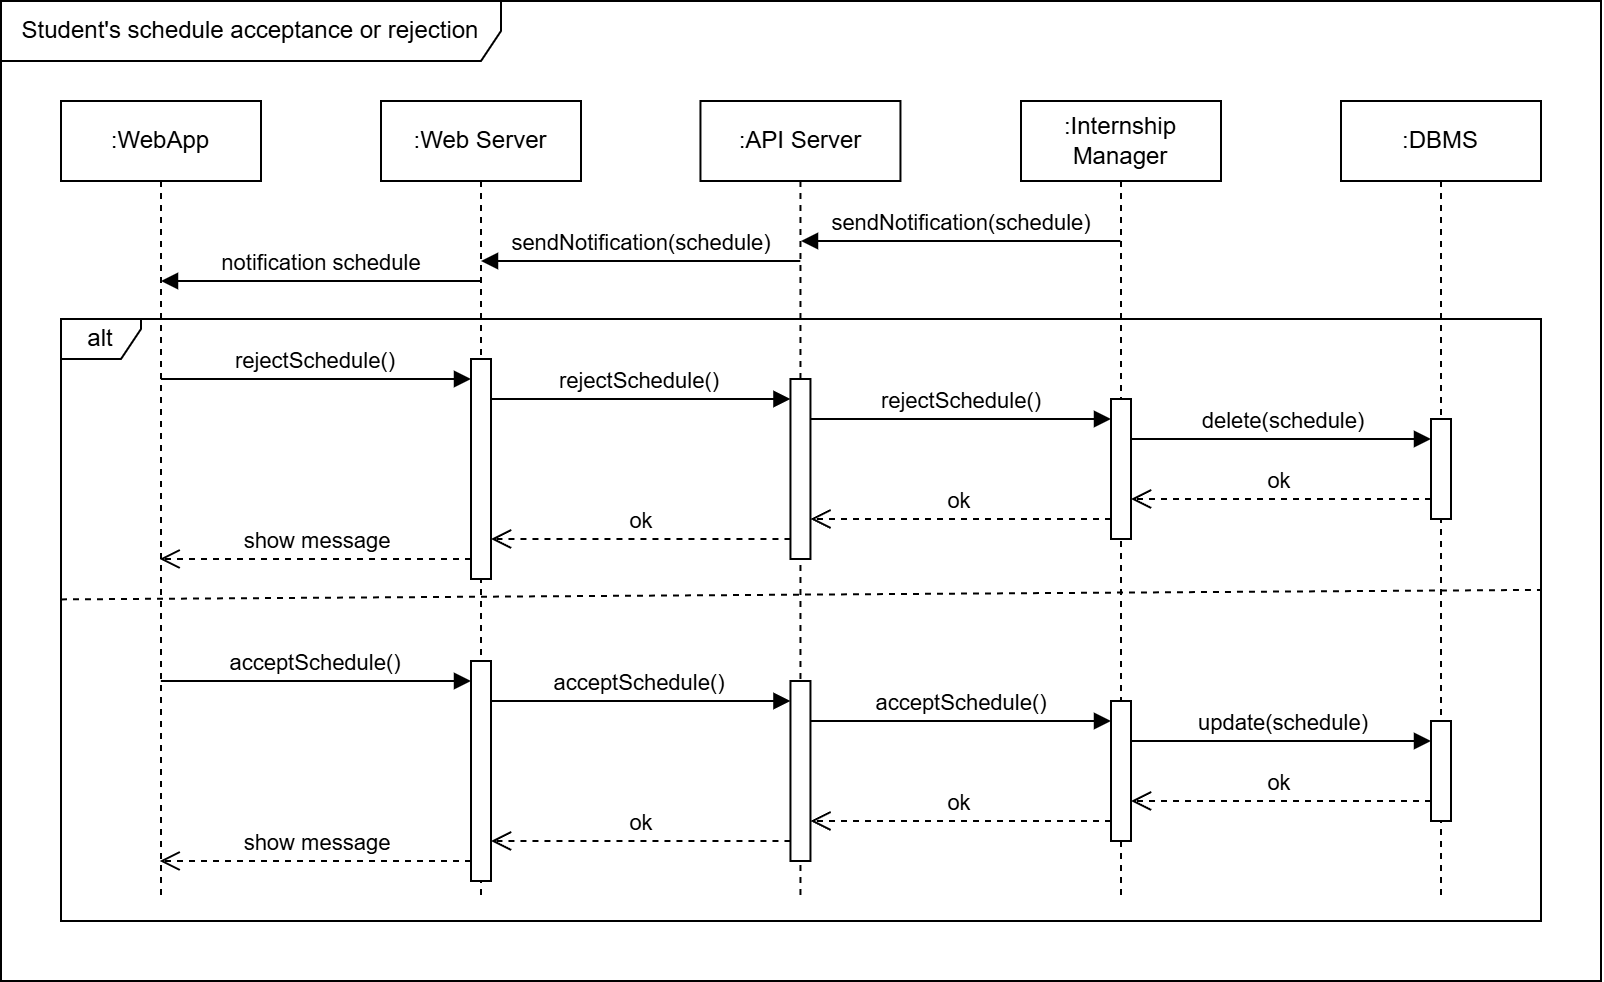

The diagram above was exported from draw.io. Its source (the exported page's mxGraphModel, read from the mxfile embedded in the PNG):
<mxGraphModel dx="1131" dy="1636" grid="1" gridSize="10" guides="1" tooltips="1" connect="1" arrows="1" fold="1" page="1" pageScale="1" pageWidth="827" pageHeight="1169" math="0" shadow="0">
  <root>
    <mxCell id="0" />
    <mxCell id="1" parent="0" />
    <mxCell id="2" value=":WebApp" style="shape=umlLifeline;perimeter=lifelinePerimeter;whiteSpace=wrap;html=1;container=1;dropTarget=0;collapsible=0;recursiveResize=0;outlineConnect=0;portConstraint=eastwest;newEdgeStyle={&quot;curved&quot;:0,&quot;rounded&quot;:0};" vertex="1" parent="1">
      <mxGeometry x="980" y="920" width="100" height="400" as="geometry" />
    </mxCell>
    <mxCell id="3" value=":Web Server" style="shape=umlLifeline;perimeter=lifelinePerimeter;whiteSpace=wrap;html=1;container=1;dropTarget=0;collapsible=0;recursiveResize=0;outlineConnect=0;portConstraint=eastwest;newEdgeStyle={&quot;curved&quot;:0,&quot;rounded&quot;:0};" vertex="1" parent="1">
      <mxGeometry x="1140" y="920" width="100" height="400" as="geometry" />
    </mxCell>
    <mxCell id="4" value="" style="html=1;points=[[0,0,0,0,5],[0,1,0,0,-5],[1,0,0,0,5],[1,1,0,0,-5]];perimeter=orthogonalPerimeter;outlineConnect=0;targetShapes=umlLifeline;portConstraint=eastwest;newEdgeStyle={&quot;curved&quot;:0,&quot;rounded&quot;:0};" vertex="1" parent="3">
      <mxGeometry x="45" y="129" width="10" height="110" as="geometry" />
    </mxCell>
    <mxCell id="5" value=":API Server" style="shape=umlLifeline;perimeter=lifelinePerimeter;whiteSpace=wrap;html=1;container=1;dropTarget=0;collapsible=0;recursiveResize=0;outlineConnect=0;portConstraint=eastwest;newEdgeStyle={&quot;curved&quot;:0,&quot;rounded&quot;:0};" vertex="1" parent="1">
      <mxGeometry x="1299.73" y="920" width="100" height="400" as="geometry" />
    </mxCell>
    <mxCell id="6" value="" style="html=1;points=[[0,0,0,0,5],[0,1,0,0,-5],[1,0,0,0,5],[1,1,0,0,-5]];perimeter=orthogonalPerimeter;outlineConnect=0;targetShapes=umlLifeline;portConstraint=eastwest;newEdgeStyle={&quot;curved&quot;:0,&quot;rounded&quot;:0};" vertex="1" parent="5">
      <mxGeometry x="45" y="139" width="10" height="90" as="geometry" />
    </mxCell>
    <mxCell id="7" value=":Internship Manager" style="shape=umlLifeline;perimeter=lifelinePerimeter;whiteSpace=wrap;html=1;container=1;dropTarget=0;collapsible=0;recursiveResize=0;outlineConnect=0;portConstraint=eastwest;newEdgeStyle={&quot;curved&quot;:0,&quot;rounded&quot;:0};" vertex="1" parent="1">
      <mxGeometry x="1460" y="920" width="100" height="400" as="geometry" />
    </mxCell>
    <mxCell id="8" value="" style="html=1;points=[[0,0,0,0,5],[0,1,0,0,-5],[1,0,0,0,5],[1,1,0,0,-5]];perimeter=orthogonalPerimeter;outlineConnect=0;targetShapes=umlLifeline;portConstraint=eastwest;newEdgeStyle={&quot;curved&quot;:0,&quot;rounded&quot;:0};" vertex="1" parent="7">
      <mxGeometry x="45" y="149" width="10" height="70" as="geometry" />
    </mxCell>
    <mxCell id="9" value=":DBMS" style="shape=umlLifeline;perimeter=lifelinePerimeter;whiteSpace=wrap;html=1;container=1;dropTarget=0;collapsible=0;recursiveResize=0;outlineConnect=0;portConstraint=eastwest;newEdgeStyle={&quot;curved&quot;:0,&quot;rounded&quot;:0};" vertex="1" parent="1">
      <mxGeometry x="1620" y="920" width="100" height="400" as="geometry" />
    </mxCell>
    <mxCell id="10" value="" style="html=1;points=[[0,0,0,0,5],[0,1,0,0,-5],[1,0,0,0,5],[1,1,0,0,-5]];perimeter=orthogonalPerimeter;outlineConnect=0;targetShapes=umlLifeline;portConstraint=eastwest;newEdgeStyle={&quot;curved&quot;:0,&quot;rounded&quot;:0};" vertex="1" parent="9">
      <mxGeometry x="45" y="159" width="10" height="50" as="geometry" />
    </mxCell>
    <mxCell id="11" value="rejectSchedule()" style="html=1;verticalAlign=bottom;endArrow=block;curved=0;rounded=0;entryX=0;entryY=0;entryDx=0;entryDy=5;" edge="1" parent="1">
      <mxGeometry x="0.0023" relative="1" as="geometry">
        <mxPoint x="1029.9285714285716" y="1059" as="sourcePoint" />
        <mxPoint x="1185" y="1059" as="targetPoint" />
        <mxPoint as="offset" />
      </mxGeometry>
    </mxCell>
    <mxCell id="12" value="show message" style="html=1;verticalAlign=bottom;endArrow=open;dashed=1;endSize=8;curved=0;rounded=0;exitX=0;exitY=1;exitDx=0;exitDy=-5;" edge="1" parent="1">
      <mxGeometry relative="1" as="geometry">
        <mxPoint x="1029.3235294117646" y="1149" as="targetPoint" />
        <mxPoint x="1185" y="1149" as="sourcePoint" />
      </mxGeometry>
    </mxCell>
    <mxCell id="13" value="rejectSchedule()" style="html=1;verticalAlign=bottom;endArrow=block;curved=0;rounded=0;entryX=0;entryY=0;entryDx=0;entryDy=5;" edge="1" parent="1">
      <mxGeometry relative="1" as="geometry">
        <mxPoint x="1195" y="1069" as="sourcePoint" />
        <mxPoint x="1344.73" y="1069" as="targetPoint" />
      </mxGeometry>
    </mxCell>
    <mxCell id="14" value="ok" style="html=1;verticalAlign=bottom;endArrow=open;dashed=1;endSize=8;curved=0;rounded=0;exitX=0;exitY=1;exitDx=0;exitDy=-5;" edge="1" parent="1">
      <mxGeometry x="-0.0001" relative="1" as="geometry">
        <mxPoint x="1195" y="1139" as="targetPoint" />
        <mxPoint x="1344.73" y="1139" as="sourcePoint" />
        <mxPoint as="offset" />
      </mxGeometry>
    </mxCell>
    <mxCell id="15" value="rejectSchedule()" style="html=1;verticalAlign=bottom;endArrow=block;curved=0;rounded=0;entryX=0;entryY=0;entryDx=0;entryDy=5;" edge="1" parent="1">
      <mxGeometry x="0.0005" relative="1" as="geometry">
        <mxPoint x="1354.73" y="1079" as="sourcePoint" />
        <mxPoint x="1505" y="1079" as="targetPoint" />
        <mxPoint as="offset" />
      </mxGeometry>
    </mxCell>
    <mxCell id="16" value="delete(schedule)" style="html=1;verticalAlign=bottom;endArrow=block;curved=0;rounded=0;entryX=0;entryY=0;entryDx=0;entryDy=5;" edge="1" parent="1">
      <mxGeometry relative="1" as="geometry">
        <mxPoint x="1515" y="1089" as="sourcePoint" />
        <mxPoint x="1665" y="1089" as="targetPoint" />
      </mxGeometry>
    </mxCell>
    <mxCell id="17" value="ok" style="html=1;verticalAlign=bottom;endArrow=open;dashed=1;endSize=8;curved=0;rounded=0;exitX=0;exitY=1;exitDx=0;exitDy=-5;" edge="1" parent="1">
      <mxGeometry relative="1" as="geometry">
        <mxPoint x="1515" y="1119" as="targetPoint" />
        <mxPoint x="1665" y="1119" as="sourcePoint" />
      </mxGeometry>
    </mxCell>
    <mxCell id="18" value="ok" style="html=1;verticalAlign=bottom;endArrow=open;dashed=1;endSize=8;curved=0;rounded=0;exitX=0;exitY=1;exitDx=0;exitDy=-5;" edge="1" parent="1">
      <mxGeometry relative="1" as="geometry">
        <mxPoint x="1354.73" y="1129" as="targetPoint" />
        <mxPoint x="1505" y="1129" as="sourcePoint" />
      </mxGeometry>
    </mxCell>
    <mxCell id="19" value="Student's schedule acceptance or rejection" style="shape=umlFrame;whiteSpace=wrap;html=1;pointerEvents=0;width=250;height=30;" vertex="1" parent="1">
      <mxGeometry x="950" y="870" width="800" height="490" as="geometry" />
    </mxCell>
    <mxCell id="20" value="sendNotification(schedule)" style="html=1;verticalAlign=bottom;endArrow=block;curved=0;rounded=0;" edge="1" parent="1">
      <mxGeometry width="80" relative="1" as="geometry">
        <mxPoint x="1509.67" y="990" as="sourcePoint" />
        <mxPoint x="1350" y="990" as="targetPoint" />
      </mxGeometry>
    </mxCell>
    <mxCell id="21" value="sendNotification(schedule)" style="html=1;verticalAlign=bottom;endArrow=block;curved=0;rounded=0;" edge="1" parent="1">
      <mxGeometry width="80" relative="1" as="geometry">
        <mxPoint x="1349.67" y="1000" as="sourcePoint" />
        <mxPoint x="1190" y="1000" as="targetPoint" />
      </mxGeometry>
    </mxCell>
    <mxCell id="22" value="notification schedule" style="html=1;verticalAlign=bottom;endArrow=block;curved=0;rounded=0;" edge="1" parent="1">
      <mxGeometry width="80" relative="1" as="geometry">
        <mxPoint x="1189.67" y="1010" as="sourcePoint" />
        <mxPoint x="1030" y="1010" as="targetPoint" />
      </mxGeometry>
    </mxCell>
    <mxCell id="23" value="alt" style="shape=umlFrame;whiteSpace=wrap;html=1;pointerEvents=0;width=40;height=20;" vertex="1" parent="1">
      <mxGeometry x="980" y="1029" width="740" height="301" as="geometry" />
    </mxCell>
    <mxCell id="24" value="" style="html=1;points=[[0,0,0,0,5],[0,1,0,0,-5],[1,0,0,0,5],[1,1,0,0,-5]];perimeter=orthogonalPerimeter;outlineConnect=0;targetShapes=umlLifeline;portConstraint=eastwest;newEdgeStyle={&quot;curved&quot;:0,&quot;rounded&quot;:0};" vertex="1" parent="1">
      <mxGeometry x="1185" y="1200" width="10" height="110" as="geometry" />
    </mxCell>
    <mxCell id="25" value="" style="html=1;points=[[0,0,0,0,5],[0,1,0,0,-5],[1,0,0,0,5],[1,1,0,0,-5]];perimeter=orthogonalPerimeter;outlineConnect=0;targetShapes=umlLifeline;portConstraint=eastwest;newEdgeStyle={&quot;curved&quot;:0,&quot;rounded&quot;:0};" vertex="1" parent="1">
      <mxGeometry x="1344.73" y="1210" width="10" height="90" as="geometry" />
    </mxCell>
    <mxCell id="26" value="" style="html=1;points=[[0,0,0,0,5],[0,1,0,0,-5],[1,0,0,0,5],[1,1,0,0,-5]];perimeter=orthogonalPerimeter;outlineConnect=0;targetShapes=umlLifeline;portConstraint=eastwest;newEdgeStyle={&quot;curved&quot;:0,&quot;rounded&quot;:0};" vertex="1" parent="1">
      <mxGeometry x="1505" y="1220" width="10" height="70" as="geometry" />
    </mxCell>
    <mxCell id="27" value="" style="html=1;points=[[0,0,0,0,5],[0,1,0,0,-5],[1,0,0,0,5],[1,1,0,0,-5]];perimeter=orthogonalPerimeter;outlineConnect=0;targetShapes=umlLifeline;portConstraint=eastwest;newEdgeStyle={&quot;curved&quot;:0,&quot;rounded&quot;:0};" vertex="1" parent="1">
      <mxGeometry x="1665" y="1230" width="10" height="50" as="geometry" />
    </mxCell>
    <mxCell id="28" value="acceptSchedule()" style="html=1;verticalAlign=bottom;endArrow=block;curved=0;rounded=0;entryX=0;entryY=0;entryDx=0;entryDy=5;" edge="1" parent="1">
      <mxGeometry x="0.0023" relative="1" as="geometry">
        <mxPoint x="1029.9285714285716" y="1210" as="sourcePoint" />
        <mxPoint x="1185" y="1210" as="targetPoint" />
        <mxPoint as="offset" />
      </mxGeometry>
    </mxCell>
    <mxCell id="29" value="show message" style="html=1;verticalAlign=bottom;endArrow=open;dashed=1;endSize=8;curved=0;rounded=0;exitX=0;exitY=1;exitDx=0;exitDy=-5;" edge="1" parent="1">
      <mxGeometry relative="1" as="geometry">
        <mxPoint x="1029.3235294117646" y="1300" as="targetPoint" />
        <mxPoint x="1185" y="1300" as="sourcePoint" />
      </mxGeometry>
    </mxCell>
    <mxCell id="30" value="acceptSchedule()" style="html=1;verticalAlign=bottom;endArrow=block;curved=0;rounded=0;entryX=0;entryY=0;entryDx=0;entryDy=5;" edge="1" parent="1">
      <mxGeometry relative="1" as="geometry">
        <mxPoint x="1195" y="1220" as="sourcePoint" />
        <mxPoint x="1344.73" y="1220" as="targetPoint" />
      </mxGeometry>
    </mxCell>
    <mxCell id="31" value="ok" style="html=1;verticalAlign=bottom;endArrow=open;dashed=1;endSize=8;curved=0;rounded=0;exitX=0;exitY=1;exitDx=0;exitDy=-5;" edge="1" parent="1">
      <mxGeometry x="-0.0001" relative="1" as="geometry">
        <mxPoint x="1195" y="1290" as="targetPoint" />
        <mxPoint x="1344.73" y="1290" as="sourcePoint" />
        <mxPoint as="offset" />
      </mxGeometry>
    </mxCell>
    <mxCell id="32" value="acceptSchedule()" style="html=1;verticalAlign=bottom;endArrow=block;curved=0;rounded=0;entryX=0;entryY=0;entryDx=0;entryDy=5;" edge="1" parent="1">
      <mxGeometry x="0.0005" relative="1" as="geometry">
        <mxPoint x="1354.73" y="1230" as="sourcePoint" />
        <mxPoint x="1505" y="1230" as="targetPoint" />
        <mxPoint as="offset" />
      </mxGeometry>
    </mxCell>
    <mxCell id="33" value="update(schedule)" style="html=1;verticalAlign=bottom;endArrow=block;curved=0;rounded=0;entryX=0;entryY=0;entryDx=0;entryDy=5;" edge="1" parent="1">
      <mxGeometry relative="1" as="geometry">
        <mxPoint x="1515" y="1240" as="sourcePoint" />
        <mxPoint x="1665" y="1240" as="targetPoint" />
      </mxGeometry>
    </mxCell>
    <mxCell id="34" value="ok" style="html=1;verticalAlign=bottom;endArrow=open;dashed=1;endSize=8;curved=0;rounded=0;exitX=0;exitY=1;exitDx=0;exitDy=-5;" edge="1" parent="1">
      <mxGeometry relative="1" as="geometry">
        <mxPoint x="1515" y="1270" as="targetPoint" />
        <mxPoint x="1665" y="1270" as="sourcePoint" />
      </mxGeometry>
    </mxCell>
    <mxCell id="35" value="ok" style="html=1;verticalAlign=bottom;endArrow=open;dashed=1;endSize=8;curved=0;rounded=0;exitX=0;exitY=1;exitDx=0;exitDy=-5;" edge="1" parent="1">
      <mxGeometry relative="1" as="geometry">
        <mxPoint x="1354.73" y="1280" as="targetPoint" />
        <mxPoint x="1505" y="1280" as="sourcePoint" />
      </mxGeometry>
    </mxCell>
    <mxCell id="36" value="" style="endArrow=none;dashed=1;html=1;rounded=0;exitX=0;exitY=0.5;exitDx=0;exitDy=0;exitPerimeter=0;entryX=1;entryY=0.45;entryDx=0;entryDy=0;entryPerimeter=0;" edge="1" target="23" parent="1">
      <mxGeometry width="50" height="50" relative="1" as="geometry">
        <mxPoint x="980" y="1169.2" as="sourcePoint" />
        <mxPoint x="1700" y="1169" as="targetPoint" />
      </mxGeometry>
    </mxCell>
  </root>
</mxGraphModel>